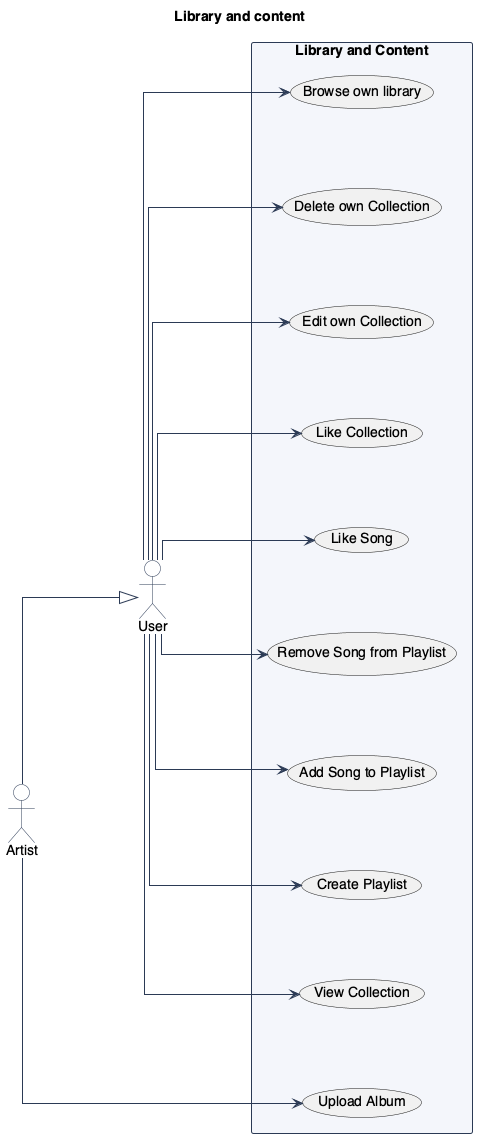

The diagram above was rendered by PlantUML. Its source (embedded in the PNG):
@startuml UseCasesLibrary

!include ../../_style.puml
left to right direction

title Library and content

actor User as user
actor Artist as artist
artist --|> user

package "Library and Content" {
  usecase "Browse own library" as UC_LIBRARY
  usecase "View Collection" as UC_VIEW_COLL
  usecase "Create Playlist" as UC_CREATE_PL
  usecase "Add Song to Playlist" as UC_ADD_SONG
  usecase "Remove Song from Playlist" as UC_REMOVE_SONG
  usecase "Like Song" as UC_LIKE_SONG
  usecase "Like Collection" as UC_LIKE_COLL
  usecase "Edit own Collection" as UC_EDIT_COLL
  usecase "Delete own Collection" as UC_DELETE_COLL
  usecase "Upload Album" as UC_UPLOAD
}

user --> UC_LIBRARY
user --> UC_VIEW_COLL
user --> UC_CREATE_PL
user --> UC_ADD_SONG
user --> UC_REMOVE_SONG
user --> UC_LIKE_SONG
user --> UC_LIKE_COLL
user --> UC_EDIT_COLL
user --> UC_DELETE_COLL

artist --> UC_UPLOAD

@enduml